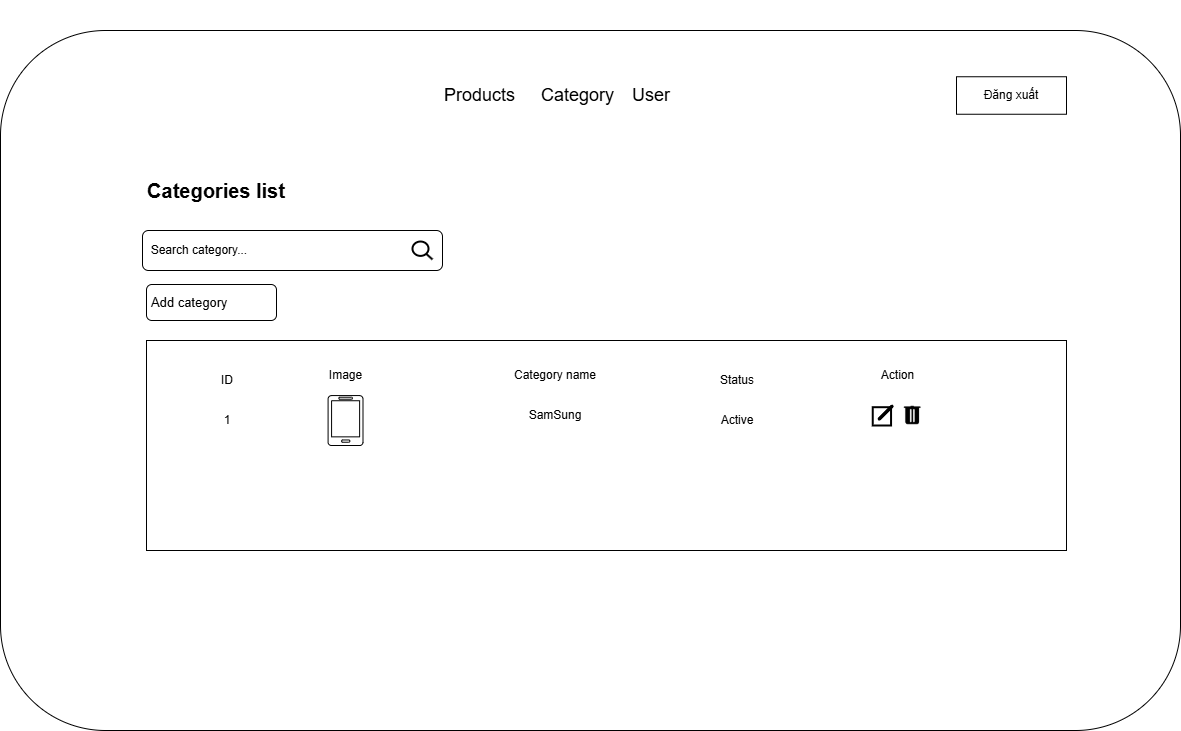

The diagram above was exported from draw.io. Its source (the exported page's mxGraphModel, read from the mxfile embedded in the PNG):
<mxGraphModel dx="241" dy="1022" grid="1" gridSize="10" guides="1" tooltips="1" connect="1" arrows="1" fold="1" page="1" pageScale="1" pageWidth="827" pageHeight="1169" math="0" shadow="0">
  <root>
    <mxCell id="0" />
    <mxCell id="1" parent="0" />
    <mxCell id="N-15DgOP6LiynfO-HIdB-94" value="" style="rounded=1;whiteSpace=wrap;html=1;" vertex="1" parent="1">
      <mxGeometry x="2178" y="480" width="1180" height="700" as="geometry" />
    </mxCell>
    <mxCell id="N-15DgOP6LiynfO-HIdB-137" value="" style="group;fontSize=18;" vertex="1" connectable="0" parent="1">
      <mxGeometry x="2717" y="450" width="70" height="110" as="geometry" />
    </mxCell>
    <mxCell id="N-15DgOP6LiynfO-HIdB-138" value="Category" style="text;html=1;align=left;verticalAlign=middle;whiteSpace=wrap;rounded=0;fontSize=18;" vertex="1" parent="N-15DgOP6LiynfO-HIdB-137">
      <mxGeometry y="80" width="70" height="30" as="geometry" />
    </mxCell>
    <mxCell id="N-15DgOP6LiynfO-HIdB-139" value="Đăng xuất" style="rounded=0;whiteSpace=wrap;html=1;" vertex="1" parent="1">
      <mxGeometry x="3134" y="526.25" width="110" height="37.5" as="geometry" />
    </mxCell>
    <mxCell id="N-15DgOP6LiynfO-HIdB-145" value="Products" style="text;html=1;align=left;verticalAlign=middle;whiteSpace=wrap;rounded=0;fontSize=18;" vertex="1" parent="1">
      <mxGeometry x="2620" y="530" width="60" height="30" as="geometry" />
    </mxCell>
    <mxCell id="N-15DgOP6LiynfO-HIdB-146" value="User" style="text;html=1;align=left;verticalAlign=middle;whiteSpace=wrap;rounded=0;fontSize=18;" vertex="1" parent="1">
      <mxGeometry x="2808" y="530" width="60" height="30" as="geometry" />
    </mxCell>
    <mxCell id="N-15DgOP6LiynfO-HIdB-256" value="&lt;font style=&quot;font-size: 20px;&quot;&gt;&lt;b&gt;Categories list&lt;/b&gt;&lt;/font&gt;" style="text;html=1;align=center;verticalAlign=middle;whiteSpace=wrap;rounded=0;" vertex="1" parent="1">
      <mxGeometry x="2324" y="620" width="140" height="40" as="geometry" />
    </mxCell>
    <mxCell id="N-15DgOP6LiynfO-HIdB-257" value="&lt;font style=&quot;font-size: 13px;&quot;&gt;&amp;nbsp;Add category&lt;/font&gt;" style="rounded=1;html=1;shadow=0;dashed=0;whiteSpace=wrap;fontSize=10;align=left;" vertex="1" parent="1">
      <mxGeometry x="2324" y="734" width="130" height="36" as="geometry" />
    </mxCell>
    <mxCell id="N-15DgOP6LiynfO-HIdB-258" value="" style="rounded=0;whiteSpace=wrap;html=1;" vertex="1" parent="1">
      <mxGeometry x="2324" y="790" width="920" height="210" as="geometry" />
    </mxCell>
    <mxCell id="N-15DgOP6LiynfO-HIdB-259" value="Image" style="text;html=1;align=center;verticalAlign=middle;whiteSpace=wrap;rounded=0;" vertex="1" parent="1">
      <mxGeometry x="2502.5" y="815" width="41" height="20" as="geometry" />
    </mxCell>
    <mxCell id="N-15DgOP6LiynfO-HIdB-260" value="Category name" style="text;html=1;align=center;verticalAlign=middle;whiteSpace=wrap;rounded=0;" vertex="1" parent="1">
      <mxGeometry x="2667.5" y="815" width="130" height="20" as="geometry" />
    </mxCell>
    <mxCell id="N-15DgOP6LiynfO-HIdB-261" value="Action" style="text;html=1;align=center;verticalAlign=middle;whiteSpace=wrap;rounded=0;" vertex="1" parent="1">
      <mxGeometry x="3030" y="815" width="90.5" height="20" as="geometry" />
    </mxCell>
    <mxCell id="N-15DgOP6LiynfO-HIdB-262" value="" style="group" vertex="1" connectable="0" parent="1">
      <mxGeometry x="3050.25" y="855" width="50" height="20" as="geometry" />
    </mxCell>
    <mxCell id="N-15DgOP6LiynfO-HIdB-263" value="" style="html=1;verticalLabelPosition=bottom;align=center;labelBackgroundColor=#ffffff;verticalAlign=top;strokeWidth=2;shadow=0;dashed=0;shape=mxgraph.ios7.icons.edit;" vertex="1" parent="N-15DgOP6LiynfO-HIdB-262">
      <mxGeometry width="20" height="20" as="geometry" />
    </mxCell>
    <mxCell id="N-15DgOP6LiynfO-HIdB-264" value="" style="shape=image;html=1;verticalAlign=top;verticalLabelPosition=bottom;labelBackgroundColor=#ffffff;imageAspect=0;aspect=fixed;image=https://cdn0.iconfinder.com/data/icons/payment-76/512/remove-128.png" vertex="1" parent="N-15DgOP6LiynfO-HIdB-262">
      <mxGeometry x="30" width="20" height="20" as="geometry" />
    </mxCell>
    <mxCell id="N-15DgOP6LiynfO-HIdB-266" value="SamSung" style="text;html=1;align=center;verticalAlign=middle;whiteSpace=wrap;rounded=0;" vertex="1" parent="1">
      <mxGeometry x="2697.5" y="855" width="70" height="20" as="geometry" />
    </mxCell>
    <mxCell id="N-15DgOP6LiynfO-HIdB-267" value="" style="verticalLabelPosition=bottom;html=1;verticalAlign=top;align=center;shape=mxgraph.azure.mobile;pointerEvents=1;" vertex="1" parent="1">
      <mxGeometry x="2505.5" y="845" width="35" height="50" as="geometry" />
    </mxCell>
    <mxCell id="N-15DgOP6LiynfO-HIdB-269" value="Status" style="text;html=1;align=center;verticalAlign=middle;whiteSpace=wrap;rounded=0;" vertex="1" parent="1">
      <mxGeometry x="2850" y="820" width="130" height="20" as="geometry" />
    </mxCell>
    <mxCell id="N-15DgOP6LiynfO-HIdB-270" value="Active" style="text;html=1;align=center;verticalAlign=middle;whiteSpace=wrap;rounded=0;" vertex="1" parent="1">
      <mxGeometry x="2880" y="860" width="70" height="20" as="geometry" />
    </mxCell>
    <mxCell id="N-15DgOP6LiynfO-HIdB-272" value="" style="group" vertex="1" connectable="0" parent="1">
      <mxGeometry x="2330" y="680" width="300" height="40" as="geometry" />
    </mxCell>
    <mxCell id="N-15DgOP6LiynfO-HIdB-273" value="&amp;nbsp; Search category..." style="rounded=1;whiteSpace=wrap;html=1;align=left;" vertex="1" parent="N-15DgOP6LiynfO-HIdB-272">
      <mxGeometry x="-10" width="300" height="40" as="geometry" />
    </mxCell>
    <mxCell id="N-15DgOP6LiynfO-HIdB-274" value="" style="html=1;verticalLabelPosition=bottom;align=center;labelBackgroundColor=#ffffff;verticalAlign=top;strokeWidth=2;shadow=0;dashed=0;shape=mxgraph.ios7.icons.looking_glass;" vertex="1" parent="N-15DgOP6LiynfO-HIdB-272">
      <mxGeometry x="260.00000000000006" y="11.034482758620689" width="20.000000000000004" height="17.931034482758616" as="geometry" />
    </mxCell>
    <mxCell id="N-15DgOP6LiynfO-HIdB-275" value="ID" style="text;html=1;align=center;verticalAlign=middle;whiteSpace=wrap;rounded=0;" vertex="1" parent="1">
      <mxGeometry x="2340" y="820" width="130" height="20" as="geometry" />
    </mxCell>
    <mxCell id="N-15DgOP6LiynfO-HIdB-276" value="1" style="text;html=1;align=center;verticalAlign=middle;whiteSpace=wrap;rounded=0;" vertex="1" parent="1">
      <mxGeometry x="2370" y="860" width="70" height="20" as="geometry" />
    </mxCell>
  </root>
</mxGraphModel>